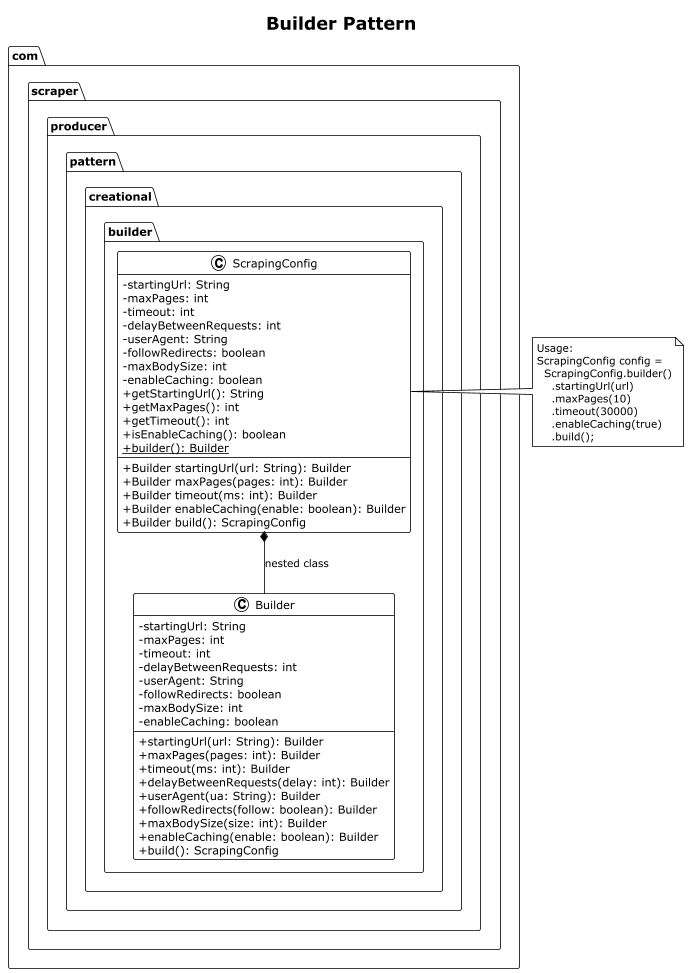

The diagram above was rendered by PlantUML. Its source (embedded in the PNG):
@startuml Builder
!theme plain
skinparam classAttributeIconSize 0

title Builder Pattern

package "com.scraper.producer.pattern.creational.builder" {
  class ScrapingConfig {
    - startingUrl: String
    - maxPages: int
    - timeout: int
    - delayBetweenRequests: int
    - userAgent: String
    - followRedirects: boolean
    - maxBodySize: int
    - enableCaching: boolean
    + getStartingUrl(): String
    + getMaxPages(): int
    + getTimeout(): int
    + isEnableCaching(): boolean
    + {static} builder(): Builder
    --
    + Builder startingUrl(url: String): Builder
    + Builder maxPages(pages: int): Builder
    + Builder timeout(ms: int): Builder
    + Builder enableCaching(enable: boolean): Builder
    + Builder build(): ScrapingConfig
  }
  
  class Builder {
    - startingUrl: String
    - maxPages: int
    - timeout: int
    - delayBetweenRequests: int
    - userAgent: String
    - followRedirects: boolean
    - maxBodySize: int
    - enableCaching: boolean
    + startingUrl(url: String): Builder
    + maxPages(pages: int): Builder
    + timeout(ms: int): Builder
    + delayBetweenRequests(delay: int): Builder
    + userAgent(ua: String): Builder
    + followRedirects(follow: boolean): Builder
    + maxBodySize(size: int): Builder
    + enableCaching(enable: boolean): Builder
    + build(): ScrapingConfig
  }
}

ScrapingConfig *-- Builder : nested class

note right of ScrapingConfig
  Usage:
  ScrapingConfig config = 
    ScrapingConfig.builder()
      .startingUrl(url)
      .maxPages(10)
      .timeout(30000)
      .enableCaching(true)
      .build();
end note

@enduml